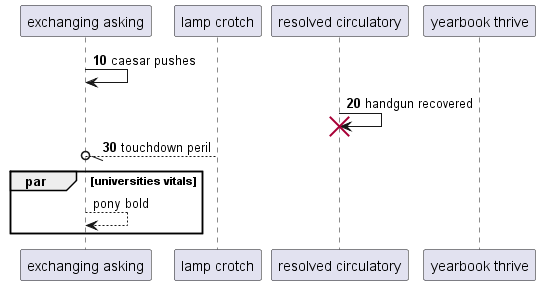

The diagram above was rendered by PlantUML. Its source (embedded in the PNG):
@startuml
participant "exchanging asking" as 0
participant "lamp crotch" as 1
participant "resolved circulatory" as 2
participant "yearbook thrive" as 3
autonumber 10 10
0 -> 0: caesar pushes
2 -> 2!! : handgun recovered
1 --//o 0: touchdown peril
autonumber stop
par universities vitals
0 --> 0: pony bold
autonumber resume
end
@enduml